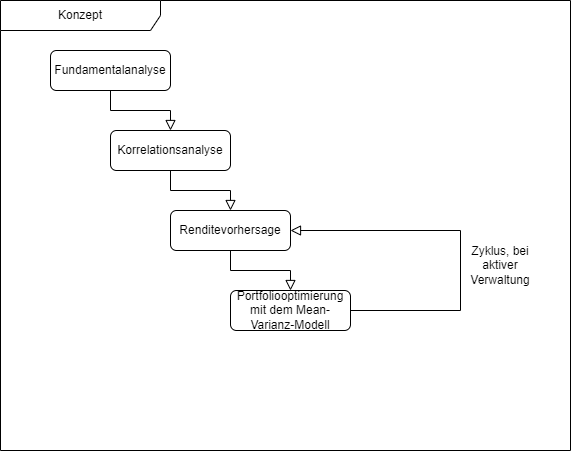

The diagram above was exported from draw.io. Its source (the exported page's mxGraphModel, read from the mxfile embedded in the PNG):
<mxGraphModel dx="1009" dy="550" grid="1" gridSize="10" guides="1" tooltips="1" connect="1" arrows="1" fold="1" page="1" pageScale="1" pageWidth="827" pageHeight="1169" math="0" shadow="0">
  <root>
    <mxCell id="WIyWlLk6GJQsqaUBKTNV-0" />
    <mxCell id="WIyWlLk6GJQsqaUBKTNV-1" parent="WIyWlLk6GJQsqaUBKTNV-0" />
    <mxCell id="WIyWlLk6GJQsqaUBKTNV-2" value="" style="rounded=0;html=1;jettySize=auto;orthogonalLoop=1;fontSize=11;endArrow=block;endFill=0;endSize=8;strokeWidth=1;shadow=0;labelBackgroundColor=none;edgeStyle=orthogonalEdgeStyle;entryX=0.5;entryY=0;entryDx=0;entryDy=0;" parent="WIyWlLk6GJQsqaUBKTNV-1" source="WIyWlLk6GJQsqaUBKTNV-3" target="WIyWlLk6GJQsqaUBKTNV-12" edge="1">
      <mxGeometry relative="1" as="geometry">
        <mxPoint x="220" y="170" as="targetPoint" />
        <Array as="points">
          <mxPoint x="220" y="140" />
          <mxPoint x="280" y="140" />
        </Array>
      </mxGeometry>
    </mxCell>
    <mxCell id="WIyWlLk6GJQsqaUBKTNV-3" value="Fundamentalanalyse" style="rounded=1;whiteSpace=wrap;html=1;fontSize=12;glass=0;strokeWidth=1;shadow=0;" parent="WIyWlLk6GJQsqaUBKTNV-1" vertex="1">
      <mxGeometry x="160" y="80" width="120" height="40" as="geometry" />
    </mxCell>
    <mxCell id="q-cNv8RktpBJCgjQ_TfM-0" value="Konzept" style="shape=umlFrame;whiteSpace=wrap;html=1;pointerEvents=0;recursiveResize=0;container=1;collapsible=0;width=160;" parent="WIyWlLk6GJQsqaUBKTNV-1" vertex="1">
      <mxGeometry x="110" y="30" width="570" height="450" as="geometry" />
    </mxCell>
    <mxCell id="WIyWlLk6GJQsqaUBKTNV-12" value="Korrelationsanalyse" style="rounded=1;whiteSpace=wrap;html=1;fontSize=12;glass=0;strokeWidth=1;shadow=0;" parent="q-cNv8RktpBJCgjQ_TfM-0" vertex="1">
      <mxGeometry x="110" y="130" width="120" height="40" as="geometry" />
    </mxCell>
    <mxCell id="q-cNv8RktpBJCgjQ_TfM-1" value="Renditevorhersage" style="rounded=1;whiteSpace=wrap;html=1;fontSize=12;glass=0;strokeWidth=1;shadow=0;" parent="q-cNv8RktpBJCgjQ_TfM-0" vertex="1">
      <mxGeometry x="170" y="210" width="120" height="40" as="geometry" />
    </mxCell>
    <mxCell id="q-cNv8RktpBJCgjQ_TfM-3" value="" style="rounded=0;html=1;jettySize=auto;orthogonalLoop=1;fontSize=11;endArrow=block;endFill=0;endSize=8;strokeWidth=1;shadow=0;labelBackgroundColor=none;edgeStyle=orthogonalEdgeStyle;entryX=0.5;entryY=0;entryDx=0;entryDy=0;" parent="q-cNv8RktpBJCgjQ_TfM-0" edge="1">
      <mxGeometry relative="1" as="geometry">
        <mxPoint x="170" y="170" as="sourcePoint" />
        <mxPoint x="230" y="210" as="targetPoint" />
        <Array as="points">
          <mxPoint x="170" y="190" />
          <mxPoint x="230" y="190" />
        </Array>
      </mxGeometry>
    </mxCell>
    <mxCell id="q-cNv8RktpBJCgjQ_TfM-4" value="Portfoliooptimierung mit dem Mean-Varianz-Modell" style="rounded=1;whiteSpace=wrap;html=1;fontSize=12;glass=0;strokeWidth=1;shadow=0;" parent="q-cNv8RktpBJCgjQ_TfM-0" vertex="1">
      <mxGeometry x="230" y="290" width="120" height="40" as="geometry" />
    </mxCell>
    <mxCell id="q-cNv8RktpBJCgjQ_TfM-5" value="" style="rounded=0;html=1;jettySize=auto;orthogonalLoop=1;fontSize=11;endArrow=block;endFill=0;endSize=8;strokeWidth=1;shadow=0;labelBackgroundColor=none;edgeStyle=orthogonalEdgeStyle;entryX=0.5;entryY=0;entryDx=0;entryDy=0;" parent="q-cNv8RktpBJCgjQ_TfM-0" edge="1">
      <mxGeometry relative="1" as="geometry">
        <mxPoint x="230" y="250" as="sourcePoint" />
        <mxPoint x="290" y="290" as="targetPoint" />
        <Array as="points">
          <mxPoint x="230" y="270" />
          <mxPoint x="290" y="270" />
        </Array>
      </mxGeometry>
    </mxCell>
    <mxCell id="q-cNv8RktpBJCgjQ_TfM-9" value="" style="rounded=0;html=1;jettySize=auto;orthogonalLoop=1;fontSize=11;endArrow=block;endFill=0;endSize=8;strokeWidth=1;shadow=0;labelBackgroundColor=none;edgeStyle=orthogonalEdgeStyle;entryX=1;entryY=0.5;entryDx=0;entryDy=0;exitX=1;exitY=0.5;exitDx=0;exitDy=0;" parent="q-cNv8RktpBJCgjQ_TfM-0" source="q-cNv8RktpBJCgjQ_TfM-4" target="q-cNv8RktpBJCgjQ_TfM-1" edge="1">
      <mxGeometry relative="1" as="geometry">
        <mxPoint x="410" y="395" as="sourcePoint" />
        <mxPoint x="520" y="330" as="targetPoint" />
        <Array as="points">
          <mxPoint x="460" y="310" />
          <mxPoint x="460" y="230" />
        </Array>
      </mxGeometry>
    </mxCell>
    <mxCell id="q-cNv8RktpBJCgjQ_TfM-10" value="Zyklus, bei aktiver Verwaltung" style="text;html=1;align=center;verticalAlign=middle;whiteSpace=wrap;rounded=0;" parent="q-cNv8RktpBJCgjQ_TfM-0" vertex="1">
      <mxGeometry x="470" y="250" width="60" height="30" as="geometry" />
    </mxCell>
  </root>
</mxGraphModel>